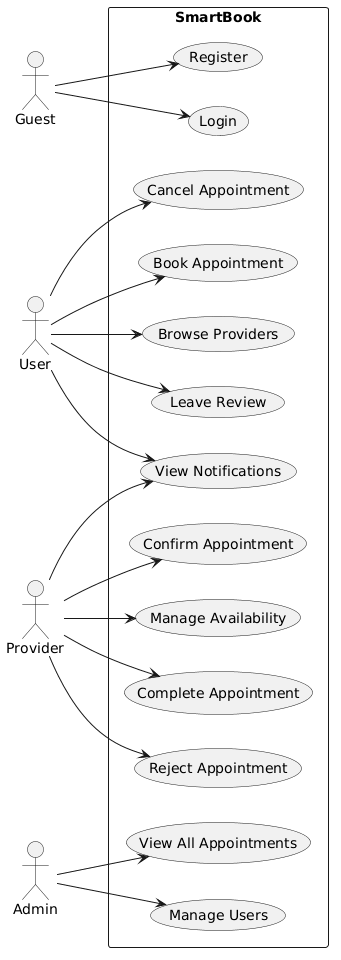

The diagram above was rendered by PlantUML. Its source (embedded in the PNG):
@startuml
left to right direction

actor Guest
actor User
actor Provider
actor Admin

rectangle SmartBook {

  usecase "Register" as UC1
  usecase "Login" as UC2
  usecase "Browse Providers" as UC3
  usecase "Book Appointment" as UC4
  usecase "Cancel Appointment" as UC5
  usecase "Leave Review" as UC6
  usecase "View Notifications" as UC7

  usecase "Manage Availability" as UC8
  usecase "Confirm Appointment" as UC9
  usecase "Reject Appointment" as UC10
  usecase "Complete Appointment" as UC11

  usecase "Manage Users" as UC12
  usecase "View All Appointments" as UC13
}

Guest --> UC1
Guest --> UC2

User --> UC3
User --> UC4
User --> UC5
User --> UC6
User --> UC7

Provider --> UC7
Provider --> UC8
Provider --> UC9
Provider --> UC10
Provider --> UC11

Admin --> UC12
Admin --> UC13
@enduml